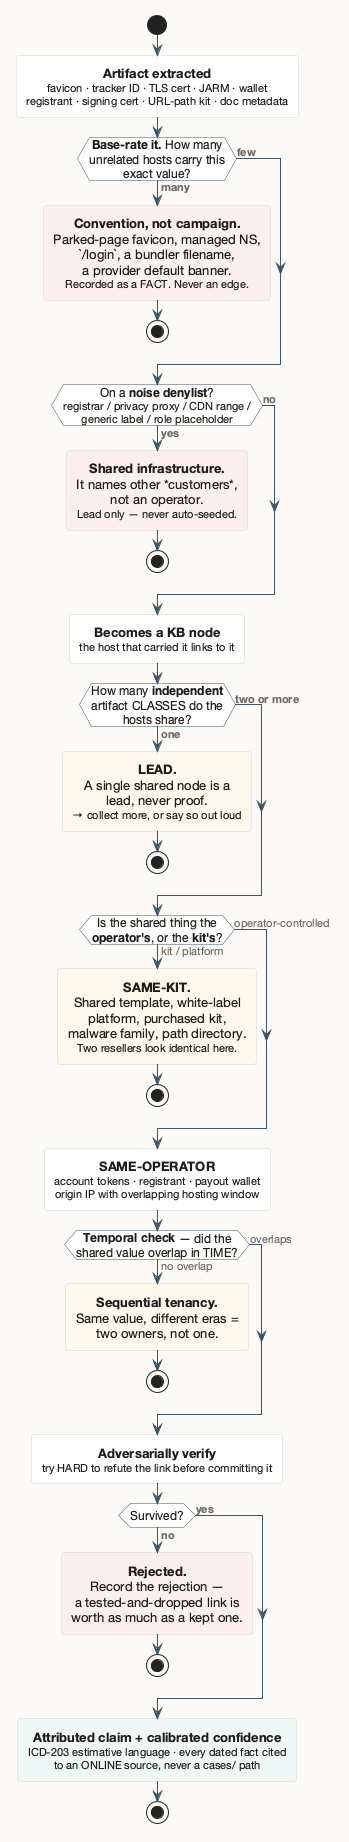

The diagram above was rendered by PlantUML. Its source (embedded in the PNG):
@startuml
' THE CHAIN OF LOGIC — how one extracted artifact becomes (or fails to become) a claim.
' This is the diagram that matters: every guard here exists because skipping it produces a
' confident, wrong answer. Re-render: plantuml -tsvg -tpng docs/diagrams/*.puml
!include _theme.puml
skinparam ActivityDiamondFontSize 12

start
:**Artifact extracted**
<size:11>favicon · tracker ID · TLS cert · JARM · wallet</size>
<size:11>registrant · signing cert · URL-path kit · doc metadata</size>;

if (**Base-rate it.** How many\nunrelated hosts carry this\nexact value?) then (**many**)
  :**Convention, not campaign.**
  Parked-page favicon, managed NS,
  `/login`, a bundler filename,
  a provider default banner.
  <size:11>Recorded as a FACT. Never an edge.</size>; <<#FBF0EF>>
  stop
else (**few**)
endif

if (On a **noise denylist**?\n<size:11>registrar / privacy proxy / CDN range /</size>\n<size:11>generic label / role placeholder</size>) then (**yes**)
  :**Shared infrastructure.**
  It names other *customers*,
  not an operator.
  <size:11>Lead only — never auto-seeded.</size>; <<#FBF0EF>>
  stop
else (**no**)
endif

:**Becomes a KB node**
<size:11>the host that carried it links to it</size>;

if (How many **independent**\nartifact CLASSES do the\nhosts share?) then (**one**)
  :**LEAD.**
  A single shared node is a
  lead, never proof.
  <size:11>→ collect more, or say so out loud</size>; <<#FDF8EC>>
  stop
else (**two or more**)
endif

if (Is the shared thing the\n**operator's**, or the **kit's**?) then (kit / platform)
  :**SAME-KIT.**
  Shared template, white-label
  platform, purchased kit,
  malware family, path directory.
  <size:11>Two resellers look identical here.</size>; <<#FDF8EC>>
  stop
else (operator-controlled)
endif

:**SAME-OPERATOR**
<size:11>account tokens · registrant · payout wallet</size>
<size:11>origin IP with overlapping hosting window</size>;

if (**Temporal check** — did the\nshared value overlap in TIME?) then (no overlap)
  :**Sequential tenancy.**
  Same value, different eras =
  two owners, not one.; <<#FDF8EC>>
  stop
else (overlaps)
endif

:**Adversarially verify**
<size:11>try HARD to refute the link before committing it</size>;

if (Survived?) then (**no**)
  :**Rejected.**
  Record the rejection —
  a tested-and-dropped link is
  worth as much as a kept one.; <<#FBF0EF>>
  stop
else (**yes**)
endif

:**Attributed claim + calibrated confidence**
<size:11>ICD-203 estimative language · every dated fact cited</size>
<size:11>to an ONLINE source, never a cases/ path</size>; <<#F0F8F7>>
stop
@enduml